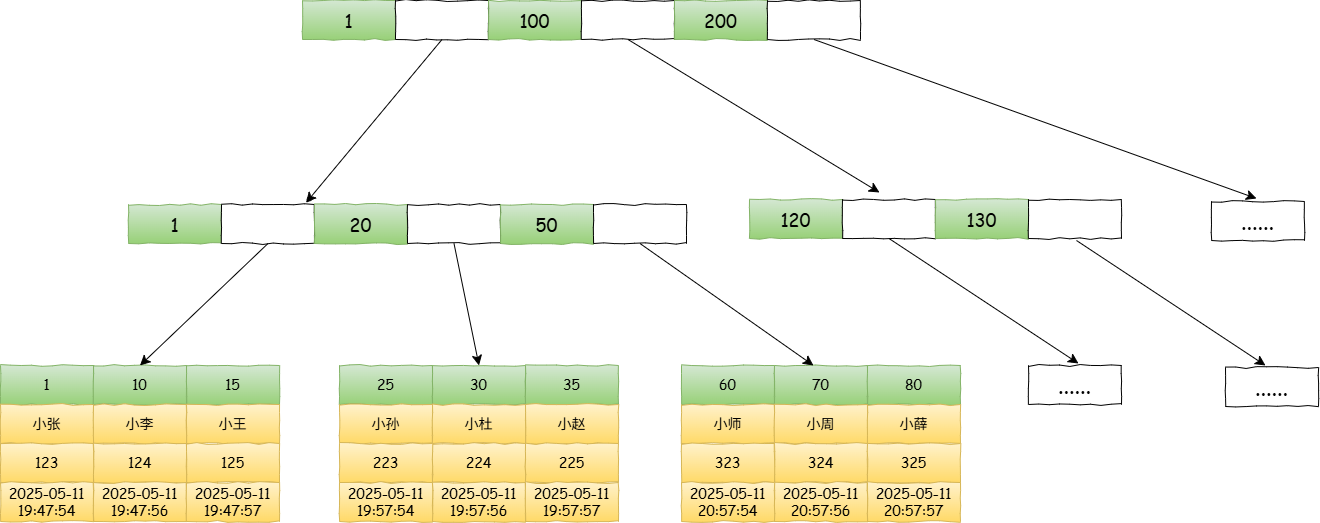

The diagram above was exported from draw.io. Its source (the exported page's mxGraphModel, read from the mxfile embedded in the PNG):
<mxGraphModel dx="2218" dy="1300" grid="0" gridSize="10" guides="1" tooltips="1" connect="1" arrows="1" fold="1" page="0" pageScale="1" pageWidth="827" pageHeight="1169" math="0" shadow="0">
  <root>
    <mxCell id="0" />
    <mxCell id="1" parent="0" />
    <mxCell id="-hDKYbccmnLdb5MyMfUo-1" value="&lt;font face=&quot;Comic Sans MS&quot; style=&quot;font-size: 18px;&quot;&gt;1&lt;/font&gt;" style="rounded=0;whiteSpace=wrap;html=1;comic=1;fillColor=#d5e8d4;strokeColor=#82b366;gradientColor=#97d077;" vertex="1" parent="1">
      <mxGeometry x="-267" y="-387" width="93" height="39" as="geometry" />
    </mxCell>
    <mxCell id="-hDKYbccmnLdb5MyMfUo-2" value="" style="rounded=0;whiteSpace=wrap;html=1;comic=1;" vertex="1" parent="1">
      <mxGeometry x="-174" y="-387" width="93" height="39" as="geometry" />
    </mxCell>
    <mxCell id="-hDKYbccmnLdb5MyMfUo-5" value="&lt;font style=&quot;font-size: 18px;&quot; face=&quot;Comic Sans MS&quot;&gt;100&lt;/font&gt;" style="rounded=0;whiteSpace=wrap;html=1;comic=1;fillColor=#d5e8d4;strokeColor=#82b366;gradientColor=#97d077;" vertex="1" parent="1">
      <mxGeometry x="-81" y="-387" width="93" height="39" as="geometry" />
    </mxCell>
    <mxCell id="-hDKYbccmnLdb5MyMfUo-6" value="" style="rounded=0;whiteSpace=wrap;html=1;comic=1;" vertex="1" parent="1">
      <mxGeometry x="12" y="-387" width="93" height="39" as="geometry" />
    </mxCell>
    <mxCell id="-hDKYbccmnLdb5MyMfUo-7" value="&lt;font face=&quot;Comic Sans MS&quot; style=&quot;font-size: 18px;&quot;&gt;200&lt;/font&gt;" style="rounded=0;whiteSpace=wrap;html=1;comic=1;fillColor=#d5e8d4;strokeColor=#82b366;gradientColor=#97d077;" vertex="1" parent="1">
      <mxGeometry x="105" y="-387" width="93" height="39" as="geometry" />
    </mxCell>
    <mxCell id="-hDKYbccmnLdb5MyMfUo-8" value="" style="rounded=0;whiteSpace=wrap;html=1;comic=1;" vertex="1" parent="1">
      <mxGeometry x="198" y="-387" width="93" height="39" as="geometry" />
    </mxCell>
    <mxCell id="-hDKYbccmnLdb5MyMfUo-9" value="" style="endArrow=classic;html=1;rounded=0;fontSize=12;startSize=8;endSize=8;curved=1;exitX=0.5;exitY=1;exitDx=0;exitDy=0;comic=1;entryX=0.909;entryY=-0.044;entryDx=0;entryDy=0;entryPerimeter=0;" edge="1" parent="1" source="-hDKYbccmnLdb5MyMfUo-2" target="-hDKYbccmnLdb5MyMfUo-11">
      <mxGeometry width="50" height="50" relative="1" as="geometry">
        <mxPoint x="-39" y="-78" as="sourcePoint" />
        <mxPoint x="-271" y="-165" as="targetPoint" />
      </mxGeometry>
    </mxCell>
    <mxCell id="-hDKYbccmnLdb5MyMfUo-10" value="&lt;font face=&quot;Comic Sans MS&quot; style=&quot;font-size: 18px;&quot;&gt;1&lt;/font&gt;" style="rounded=0;whiteSpace=wrap;html=1;comic=1;fillColor=#d5e8d4;strokeColor=#82b366;gradientColor=#97d077;" vertex="1" parent="1">
      <mxGeometry x="-441" y="-183" width="93" height="39" as="geometry" />
    </mxCell>
    <mxCell id="-hDKYbccmnLdb5MyMfUo-11" value="" style="rounded=0;whiteSpace=wrap;html=1;comic=1;" vertex="1" parent="1">
      <mxGeometry x="-348" y="-183" width="93" height="39" as="geometry" />
    </mxCell>
    <mxCell id="-hDKYbccmnLdb5MyMfUo-12" value="&lt;font style=&quot;font-size: 18px;&quot; face=&quot;Comic Sans MS&quot;&gt;20&lt;/font&gt;" style="rounded=0;whiteSpace=wrap;html=1;comic=1;fillColor=#d5e8d4;strokeColor=#82b366;gradientColor=#97d077;" vertex="1" parent="1">
      <mxGeometry x="-255" y="-183" width="93" height="39" as="geometry" />
    </mxCell>
    <mxCell id="-hDKYbccmnLdb5MyMfUo-13" value="" style="rounded=0;whiteSpace=wrap;html=1;comic=1;" vertex="1" parent="1">
      <mxGeometry x="-162" y="-183" width="93" height="39" as="geometry" />
    </mxCell>
    <mxCell id="-hDKYbccmnLdb5MyMfUo-14" value="&lt;font face=&quot;Comic Sans MS&quot; style=&quot;font-size: 18px;&quot;&gt;50&lt;/font&gt;" style="rounded=0;whiteSpace=wrap;html=1;comic=1;fillColor=#d5e8d4;strokeColor=#82b366;gradientColor=#97d077;" vertex="1" parent="1">
      <mxGeometry x="-69" y="-183" width="93" height="39" as="geometry" />
    </mxCell>
    <mxCell id="-hDKYbccmnLdb5MyMfUo-15" value="" style="rounded=0;whiteSpace=wrap;html=1;comic=1;" vertex="1" parent="1">
      <mxGeometry x="24" y="-183" width="93" height="39" as="geometry" />
    </mxCell>
    <mxCell id="-hDKYbccmnLdb5MyMfUo-16" value="&lt;font&gt;1&lt;/font&gt;" style="rounded=0;whiteSpace=wrap;html=1;comic=1;fillColor=#d5e8d4;strokeColor=#82b366;gradientColor=#97d077;fontFamily=Comic Sans MS;fontSize=14;" vertex="1" parent="1">
      <mxGeometry x="-569" y="-22" width="93" height="39" as="geometry" />
    </mxCell>
    <mxCell id="-hDKYbccmnLdb5MyMfUo-17" value="小张" style="rounded=0;whiteSpace=wrap;html=1;comic=1;fontFamily=Comic Sans MS;fontSize=14;fillColor=#fff2cc;gradientColor=#ffd966;strokeColor=#d6b656;" vertex="1" parent="1">
      <mxGeometry x="-569" y="17" width="93" height="39" as="geometry" />
    </mxCell>
    <mxCell id="-hDKYbccmnLdb5MyMfUo-18" value="&lt;font&gt;10&lt;/font&gt;" style="rounded=0;whiteSpace=wrap;html=1;comic=1;fillColor=#d5e8d4;strokeColor=#82b366;gradientColor=#97d077;fontFamily=Comic Sans MS;fontSize=14;" vertex="1" parent="1">
      <mxGeometry x="-476" y="-22" width="93" height="39" as="geometry" />
    </mxCell>
    <mxCell id="-hDKYbccmnLdb5MyMfUo-19" value="小李" style="rounded=0;whiteSpace=wrap;html=1;comic=1;fontFamily=Comic Sans MS;fontSize=14;fillColor=#fff2cc;gradientColor=#ffd966;strokeColor=#d6b656;" vertex="1" parent="1">
      <mxGeometry x="-476" y="17" width="93" height="39" as="geometry" />
    </mxCell>
    <mxCell id="-hDKYbccmnLdb5MyMfUo-20" value="&lt;font&gt;15&lt;/font&gt;" style="rounded=0;whiteSpace=wrap;html=1;comic=1;fillColor=#d5e8d4;strokeColor=#82b366;gradientColor=#97d077;fontFamily=Comic Sans MS;fontSize=14;" vertex="1" parent="1">
      <mxGeometry x="-383" y="-22" width="93" height="39" as="geometry" />
    </mxCell>
    <mxCell id="-hDKYbccmnLdb5MyMfUo-21" value="小王" style="rounded=0;whiteSpace=wrap;html=1;comic=1;fontFamily=Comic Sans MS;fontSize=14;fillColor=#fff2cc;gradientColor=#ffd966;strokeColor=#d6b656;" vertex="1" parent="1">
      <mxGeometry x="-383" y="17" width="93" height="39" as="geometry" />
    </mxCell>
    <mxCell id="-hDKYbccmnLdb5MyMfUo-23" value="124" style="rounded=0;whiteSpace=wrap;html=1;comic=1;fontFamily=Comic Sans MS;fontSize=14;fillColor=#fff2cc;gradientColor=#ffd966;strokeColor=#d6b656;" vertex="1" parent="1">
      <mxGeometry x="-476" y="56" width="93" height="39" as="geometry" />
    </mxCell>
    <mxCell id="-hDKYbccmnLdb5MyMfUo-24" value="125" style="rounded=0;whiteSpace=wrap;html=1;comic=1;fontFamily=Comic Sans MS;fontSize=14;fillColor=#fff2cc;gradientColor=#ffd966;strokeColor=#d6b656;" vertex="1" parent="1">
      <mxGeometry x="-383" y="56" width="93" height="39" as="geometry" />
    </mxCell>
    <mxCell id="-hDKYbccmnLdb5MyMfUo-25" value="123" style="rounded=0;whiteSpace=wrap;html=1;comic=1;fontFamily=Comic Sans MS;fontSize=14;fillColor=#fff2cc;gradientColor=#ffd966;strokeColor=#d6b656;" vertex="1" parent="1">
      <mxGeometry x="-569" y="56" width="93" height="39" as="geometry" />
    </mxCell>
    <mxCell id="-hDKYbccmnLdb5MyMfUo-26" value="2025-05-11 19:47:56" style="rounded=0;whiteSpace=wrap;html=1;comic=1;fontFamily=Comic Sans MS;fontSize=14;fillColor=#fff2cc;gradientColor=#ffd966;strokeColor=#d6b656;" vertex="1" parent="1">
      <mxGeometry x="-476" y="95" width="93" height="39" as="geometry" />
    </mxCell>
    <mxCell id="-hDKYbccmnLdb5MyMfUo-27" value="2025-05-11 19:47:57" style="rounded=0;whiteSpace=wrap;html=1;comic=1;fontFamily=Comic Sans MS;fontSize=14;fillColor=#fff2cc;gradientColor=#ffd966;strokeColor=#d6b656;" vertex="1" parent="1">
      <mxGeometry x="-383" y="95" width="93" height="39" as="geometry" />
    </mxCell>
    <mxCell id="-hDKYbccmnLdb5MyMfUo-28" value="2025-05-11 19:47:54" style="rounded=0;whiteSpace=wrap;html=1;comic=1;fontFamily=Comic Sans MS;fontSize=14;fillColor=#fff2cc;gradientColor=#ffd966;strokeColor=#d6b656;" vertex="1" parent="1">
      <mxGeometry x="-569" y="95" width="93" height="39" as="geometry" />
    </mxCell>
    <mxCell id="-hDKYbccmnLdb5MyMfUo-32" style="edgeStyle=none;curved=1;rounded=0;orthogonalLoop=1;jettySize=auto;html=1;exitX=0.5;exitY=1;exitDx=0;exitDy=0;fontSize=14;startSize=8;endSize=8;fontFamily=Comic Sans MS;fillColor=#fff2cc;gradientColor=#ffd966;strokeColor=#d6b656;" edge="1" parent="1" source="-hDKYbccmnLdb5MyMfUo-23" target="-hDKYbccmnLdb5MyMfUo-23">
      <mxGeometry relative="1" as="geometry" />
    </mxCell>
    <mxCell id="-hDKYbccmnLdb5MyMfUo-33" value="" style="endArrow=classic;html=1;rounded=0;fontSize=12;startSize=8;endSize=8;curved=1;exitX=0.5;exitY=1;exitDx=0;exitDy=0;entryX=0.5;entryY=0;entryDx=0;entryDy=0;" edge="1" parent="1" source="-hDKYbccmnLdb5MyMfUo-11" target="-hDKYbccmnLdb5MyMfUo-18">
      <mxGeometry width="50" height="50" relative="1" as="geometry">
        <mxPoint x="-445" y="-78" as="sourcePoint" />
        <mxPoint x="-395" y="-128" as="targetPoint" />
      </mxGeometry>
    </mxCell>
    <mxCell id="-hDKYbccmnLdb5MyMfUo-34" value="&lt;font&gt;25&lt;/font&gt;" style="rounded=0;whiteSpace=wrap;html=1;comic=1;fillColor=#d5e8d4;strokeColor=#82b366;gradientColor=#97d077;fontFamily=Comic Sans MS;fontSize=14;" vertex="1" parent="1">
      <mxGeometry x="-230" y="-22" width="93" height="39" as="geometry" />
    </mxCell>
    <mxCell id="-hDKYbccmnLdb5MyMfUo-35" value="小孙" style="rounded=0;whiteSpace=wrap;html=1;comic=1;fontFamily=Comic Sans MS;fontSize=14;fillColor=#fff2cc;gradientColor=#ffd966;strokeColor=#d6b656;" vertex="1" parent="1">
      <mxGeometry x="-230" y="17" width="93" height="39" as="geometry" />
    </mxCell>
    <mxCell id="-hDKYbccmnLdb5MyMfUo-36" value="&lt;font&gt;30&lt;/font&gt;" style="rounded=0;whiteSpace=wrap;html=1;comic=1;fillColor=#d5e8d4;strokeColor=#82b366;gradientColor=#97d077;fontFamily=Comic Sans MS;fontSize=14;" vertex="1" parent="1">
      <mxGeometry x="-137" y="-22" width="93" height="39" as="geometry" />
    </mxCell>
    <mxCell id="-hDKYbccmnLdb5MyMfUo-37" value="小杜" style="rounded=0;whiteSpace=wrap;html=1;comic=1;fontFamily=Comic Sans MS;fontSize=14;fillColor=#fff2cc;gradientColor=#ffd966;strokeColor=#d6b656;" vertex="1" parent="1">
      <mxGeometry x="-137" y="17" width="93" height="39" as="geometry" />
    </mxCell>
    <mxCell id="-hDKYbccmnLdb5MyMfUo-38" value="&lt;font&gt;35&lt;/font&gt;" style="rounded=0;whiteSpace=wrap;html=1;comic=1;fillColor=#d5e8d4;strokeColor=#82b366;gradientColor=#97d077;fontFamily=Comic Sans MS;fontSize=14;" vertex="1" parent="1">
      <mxGeometry x="-44" y="-22" width="93" height="39" as="geometry" />
    </mxCell>
    <mxCell id="-hDKYbccmnLdb5MyMfUo-39" value="小赵" style="rounded=0;whiteSpace=wrap;html=1;comic=1;fontFamily=Comic Sans MS;fontSize=14;fillColor=#fff2cc;gradientColor=#ffd966;strokeColor=#d6b656;" vertex="1" parent="1">
      <mxGeometry x="-44" y="17" width="93" height="39" as="geometry" />
    </mxCell>
    <mxCell id="-hDKYbccmnLdb5MyMfUo-40" value="224" style="rounded=0;whiteSpace=wrap;html=1;comic=1;fontFamily=Comic Sans MS;fontSize=14;fillColor=#fff2cc;gradientColor=#ffd966;strokeColor=#d6b656;" vertex="1" parent="1">
      <mxGeometry x="-137" y="56" width="93" height="39" as="geometry" />
    </mxCell>
    <mxCell id="-hDKYbccmnLdb5MyMfUo-41" value="225" style="rounded=0;whiteSpace=wrap;html=1;comic=1;fontFamily=Comic Sans MS;fontSize=14;fillColor=#fff2cc;gradientColor=#ffd966;strokeColor=#d6b656;" vertex="1" parent="1">
      <mxGeometry x="-44" y="56" width="93" height="39" as="geometry" />
    </mxCell>
    <mxCell id="-hDKYbccmnLdb5MyMfUo-42" value="223" style="rounded=0;whiteSpace=wrap;html=1;comic=1;fontFamily=Comic Sans MS;fontSize=14;fillColor=#fff2cc;gradientColor=#ffd966;strokeColor=#d6b656;" vertex="1" parent="1">
      <mxGeometry x="-230" y="56" width="93" height="39" as="geometry" />
    </mxCell>
    <mxCell id="-hDKYbccmnLdb5MyMfUo-43" value="2025-05-11 19:57:56" style="rounded=0;whiteSpace=wrap;html=1;comic=1;fontFamily=Comic Sans MS;fontSize=14;fillColor=#fff2cc;gradientColor=#ffd966;strokeColor=#d6b656;" vertex="1" parent="1">
      <mxGeometry x="-137" y="95" width="93" height="39" as="geometry" />
    </mxCell>
    <mxCell id="-hDKYbccmnLdb5MyMfUo-44" value="2025-05-11 19:57:57" style="rounded=0;whiteSpace=wrap;html=1;comic=1;fontFamily=Comic Sans MS;fontSize=14;fillColor=#fff2cc;gradientColor=#ffd966;strokeColor=#d6b656;" vertex="1" parent="1">
      <mxGeometry x="-44" y="95" width="93" height="39" as="geometry" />
    </mxCell>
    <mxCell id="-hDKYbccmnLdb5MyMfUo-45" value="2025-05-11 19:57:54" style="rounded=0;whiteSpace=wrap;html=1;comic=1;fontFamily=Comic Sans MS;fontSize=14;fillColor=#fff2cc;gradientColor=#ffd966;strokeColor=#d6b656;" vertex="1" parent="1">
      <mxGeometry x="-230" y="95" width="93" height="39" as="geometry" />
    </mxCell>
    <mxCell id="-hDKYbccmnLdb5MyMfUo-46" style="edgeStyle=none;curved=1;rounded=0;orthogonalLoop=1;jettySize=auto;html=1;exitX=0.5;exitY=1;exitDx=0;exitDy=0;fontSize=14;startSize=8;endSize=8;fontFamily=Comic Sans MS;fillColor=#fff2cc;gradientColor=#ffd966;strokeColor=#d6b656;" edge="1" parent="1" source="-hDKYbccmnLdb5MyMfUo-40" target="-hDKYbccmnLdb5MyMfUo-40">
      <mxGeometry relative="1" as="geometry" />
    </mxCell>
    <mxCell id="-hDKYbccmnLdb5MyMfUo-47" value="" style="endArrow=classic;html=1;rounded=0;fontSize=12;startSize=8;endSize=8;curved=1;exitX=0.5;exitY=1;exitDx=0;exitDy=0;entryX=0.5;entryY=0;entryDx=0;entryDy=0;" edge="1" parent="1" source="-hDKYbccmnLdb5MyMfUo-13" target="-hDKYbccmnLdb5MyMfUo-36">
      <mxGeometry width="50" height="50" relative="1" as="geometry">
        <mxPoint x="-193" y="-78" as="sourcePoint" />
        <mxPoint x="-143" y="-128" as="targetPoint" />
      </mxGeometry>
    </mxCell>
    <mxCell id="-hDKYbccmnLdb5MyMfUo-48" value="&lt;font&gt;60&lt;/font&gt;" style="rounded=0;whiteSpace=wrap;html=1;comic=1;fillColor=#d5e8d4;strokeColor=#82b366;gradientColor=#97d077;fontFamily=Comic Sans MS;fontSize=14;" vertex="1" parent="1">
      <mxGeometry x="112" y="-22" width="93" height="39" as="geometry" />
    </mxCell>
    <mxCell id="-hDKYbccmnLdb5MyMfUo-49" value="小师" style="rounded=0;whiteSpace=wrap;html=1;comic=1;fontFamily=Comic Sans MS;fontSize=14;fillColor=#fff2cc;gradientColor=#ffd966;strokeColor=#d6b656;" vertex="1" parent="1">
      <mxGeometry x="112" y="17" width="93" height="39" as="geometry" />
    </mxCell>
    <mxCell id="-hDKYbccmnLdb5MyMfUo-50" value="&lt;font&gt;70&lt;/font&gt;" style="rounded=0;whiteSpace=wrap;html=1;comic=1;fillColor=#d5e8d4;strokeColor=#82b366;gradientColor=#97d077;fontFamily=Comic Sans MS;fontSize=14;" vertex="1" parent="1">
      <mxGeometry x="205" y="-22" width="93" height="39" as="geometry" />
    </mxCell>
    <mxCell id="-hDKYbccmnLdb5MyMfUo-51" value="小周" style="rounded=0;whiteSpace=wrap;html=1;comic=1;fontFamily=Comic Sans MS;fontSize=14;fillColor=#fff2cc;gradientColor=#ffd966;strokeColor=#d6b656;" vertex="1" parent="1">
      <mxGeometry x="205" y="17" width="93" height="39" as="geometry" />
    </mxCell>
    <mxCell id="-hDKYbccmnLdb5MyMfUo-52" value="&lt;font&gt;80&lt;/font&gt;" style="rounded=0;whiteSpace=wrap;html=1;comic=1;fillColor=#d5e8d4;strokeColor=#82b366;gradientColor=#97d077;fontFamily=Comic Sans MS;fontSize=14;" vertex="1" parent="1">
      <mxGeometry x="298" y="-22" width="93" height="39" as="geometry" />
    </mxCell>
    <mxCell id="-hDKYbccmnLdb5MyMfUo-53" value="小薛" style="rounded=0;whiteSpace=wrap;html=1;comic=1;fontFamily=Comic Sans MS;fontSize=14;fillColor=#fff2cc;gradientColor=#ffd966;strokeColor=#d6b656;" vertex="1" parent="1">
      <mxGeometry x="298" y="17" width="93" height="39" as="geometry" />
    </mxCell>
    <mxCell id="-hDKYbccmnLdb5MyMfUo-54" value="324" style="rounded=0;whiteSpace=wrap;html=1;comic=1;fontFamily=Comic Sans MS;fontSize=14;fillColor=#fff2cc;gradientColor=#ffd966;strokeColor=#d6b656;" vertex="1" parent="1">
      <mxGeometry x="205" y="56" width="93" height="39" as="geometry" />
    </mxCell>
    <mxCell id="-hDKYbccmnLdb5MyMfUo-55" value="325" style="rounded=0;whiteSpace=wrap;html=1;comic=1;fontFamily=Comic Sans MS;fontSize=14;fillColor=#fff2cc;gradientColor=#ffd966;strokeColor=#d6b656;" vertex="1" parent="1">
      <mxGeometry x="298" y="56" width="93" height="39" as="geometry" />
    </mxCell>
    <mxCell id="-hDKYbccmnLdb5MyMfUo-56" value="323" style="rounded=0;whiteSpace=wrap;html=1;comic=1;fontFamily=Comic Sans MS;fontSize=14;fillColor=#fff2cc;gradientColor=#ffd966;strokeColor=#d6b656;" vertex="1" parent="1">
      <mxGeometry x="112" y="56" width="93" height="39" as="geometry" />
    </mxCell>
    <mxCell id="-hDKYbccmnLdb5MyMfUo-57" value="2025-05-11 20:57:56" style="rounded=0;whiteSpace=wrap;html=1;comic=1;fontFamily=Comic Sans MS;fontSize=14;fillColor=#fff2cc;gradientColor=#ffd966;strokeColor=#d6b656;" vertex="1" parent="1">
      <mxGeometry x="205" y="95" width="93" height="39" as="geometry" />
    </mxCell>
    <mxCell id="-hDKYbccmnLdb5MyMfUo-58" value="2025-05-11 20:57:57" style="rounded=0;whiteSpace=wrap;html=1;comic=1;fontFamily=Comic Sans MS;fontSize=14;fillColor=#fff2cc;gradientColor=#ffd966;strokeColor=#d6b656;" vertex="1" parent="1">
      <mxGeometry x="298" y="95" width="93" height="39" as="geometry" />
    </mxCell>
    <mxCell id="-hDKYbccmnLdb5MyMfUo-59" value="2025-05-11 20:57:54" style="rounded=0;whiteSpace=wrap;html=1;comic=1;fontFamily=Comic Sans MS;fontSize=14;fillColor=#fff2cc;gradientColor=#ffd966;strokeColor=#d6b656;" vertex="1" parent="1">
      <mxGeometry x="112" y="95" width="93" height="39" as="geometry" />
    </mxCell>
    <mxCell id="-hDKYbccmnLdb5MyMfUo-60" style="edgeStyle=none;curved=1;rounded=0;orthogonalLoop=1;jettySize=auto;html=1;exitX=0.5;exitY=1;exitDx=0;exitDy=0;fontSize=14;startSize=8;endSize=8;fontFamily=Comic Sans MS;fillColor=#fff2cc;gradientColor=#ffd966;strokeColor=#d6b656;" edge="1" parent="1" source="-hDKYbccmnLdb5MyMfUo-54" target="-hDKYbccmnLdb5MyMfUo-54">
      <mxGeometry relative="1" as="geometry" />
    </mxCell>
    <mxCell id="-hDKYbccmnLdb5MyMfUo-61" value="" style="endArrow=classic;html=1;rounded=0;fontSize=12;startSize=8;endSize=8;curved=1;exitX=0.5;exitY=1;exitDx=0;exitDy=0;entryX=0.419;entryY=0;entryDx=0;entryDy=0;entryPerimeter=0;" edge="1" parent="1" source="-hDKYbccmnLdb5MyMfUo-15" target="-hDKYbccmnLdb5MyMfUo-50">
      <mxGeometry width="50" height="50" relative="1" as="geometry">
        <mxPoint x="73" y="-124" as="sourcePoint" />
        <mxPoint x="93" y="-22" as="targetPoint" />
      </mxGeometry>
    </mxCell>
    <mxCell id="-hDKYbccmnLdb5MyMfUo-62" value="" style="endArrow=classic;html=1;rounded=0;fontSize=12;startSize=8;endSize=8;curved=1;exitX=0.5;exitY=1;exitDx=0;exitDy=0;" edge="1" parent="1" source="-hDKYbccmnLdb5MyMfUo-6">
      <mxGeometry width="50" height="50" relative="1" as="geometry">
        <mxPoint x="-2" y="-72" as="sourcePoint" />
        <mxPoint x="310" y="-195" as="targetPoint" />
      </mxGeometry>
    </mxCell>
    <mxCell id="-hDKYbccmnLdb5MyMfUo-63" value="&lt;font face=&quot;Comic Sans MS&quot; style=&quot;font-size: 18px;&quot;&gt;120&lt;/font&gt;" style="rounded=0;whiteSpace=wrap;html=1;comic=1;fillColor=#d5e8d4;strokeColor=#82b366;gradientColor=#97d077;" vertex="1" parent="1">
      <mxGeometry x="180" y="-188" width="93" height="39" as="geometry" />
    </mxCell>
    <mxCell id="-hDKYbccmnLdb5MyMfUo-64" value="" style="rounded=0;whiteSpace=wrap;html=1;comic=1;" vertex="1" parent="1">
      <mxGeometry x="273" y="-188" width="93" height="39" as="geometry" />
    </mxCell>
    <mxCell id="-hDKYbccmnLdb5MyMfUo-65" value="&lt;font style=&quot;font-size: 18px;&quot; face=&quot;Comic Sans MS&quot;&gt;130&lt;/font&gt;" style="rounded=0;whiteSpace=wrap;html=1;comic=1;fillColor=#d5e8d4;strokeColor=#82b366;gradientColor=#97d077;" vertex="1" parent="1">
      <mxGeometry x="366" y="-188" width="93" height="39" as="geometry" />
    </mxCell>
    <mxCell id="-hDKYbccmnLdb5MyMfUo-66" value="" style="rounded=0;whiteSpace=wrap;html=1;comic=1;" vertex="1" parent="1">
      <mxGeometry x="459" y="-188" width="93" height="39" as="geometry" />
    </mxCell>
    <mxCell id="-hDKYbccmnLdb5MyMfUo-69" value="" style="endArrow=classic;html=1;rounded=0;fontSize=12;startSize=8;endSize=8;curved=1;exitX=0.5;exitY=1;exitDx=0;exitDy=0;" edge="1" parent="1" source="-hDKYbccmnLdb5MyMfUo-64">
      <mxGeometry width="50" height="50" relative="1" as="geometry">
        <mxPoint x="68" y="-72" as="sourcePoint" />
        <mxPoint x="509" y="-24" as="targetPoint" />
      </mxGeometry>
    </mxCell>
    <mxCell id="-hDKYbccmnLdb5MyMfUo-70" value="&lt;font face=&quot;Comic Sans MS&quot; style=&quot;font-size: 22px;&quot;&gt;......&lt;/font&gt;" style="rounded=0;whiteSpace=wrap;html=1;comic=1;" vertex="1" parent="1">
      <mxGeometry x="459" y="-22" width="93" height="39" as="geometry" />
    </mxCell>
    <mxCell id="-hDKYbccmnLdb5MyMfUo-71" value="" style="endArrow=classic;html=1;rounded=0;fontSize=12;startSize=8;endSize=8;curved=1;exitX=0.5;exitY=1;exitDx=0;exitDy=0;" edge="1" parent="1">
      <mxGeometry width="50" height="50" relative="1" as="geometry">
        <mxPoint x="507" y="-147" as="sourcePoint" />
        <mxPoint x="696" y="-22" as="targetPoint" />
      </mxGeometry>
    </mxCell>
    <mxCell id="-hDKYbccmnLdb5MyMfUo-72" value="&lt;font face=&quot;Comic Sans MS&quot; style=&quot;font-size: 22px;&quot;&gt;......&lt;/font&gt;" style="rounded=0;whiteSpace=wrap;html=1;comic=1;" vertex="1" parent="1">
      <mxGeometry x="656" y="-20" width="93" height="39" as="geometry" />
    </mxCell>
    <mxCell id="-hDKYbccmnLdb5MyMfUo-73" value="" style="endArrow=classic;html=1;rounded=0;fontSize=12;startSize=8;endSize=8;curved=1;exitX=0.5;exitY=1;exitDx=0;exitDy=0;" edge="1" parent="1" source="-hDKYbccmnLdb5MyMfUo-8">
      <mxGeometry width="50" height="50" relative="1" as="geometry">
        <mxPoint x="68" y="-72" as="sourcePoint" />
        <mxPoint x="687" y="-189" as="targetPoint" />
      </mxGeometry>
    </mxCell>
    <mxCell id="-hDKYbccmnLdb5MyMfUo-74" value="&lt;font face=&quot;Comic Sans MS&quot; style=&quot;font-size: 22px;&quot;&gt;......&lt;/font&gt;" style="rounded=0;whiteSpace=wrap;html=1;comic=1;" vertex="1" parent="1">
      <mxGeometry x="642" y="-186" width="93" height="39" as="geometry" />
    </mxCell>
  </root>
</mxGraphModel>